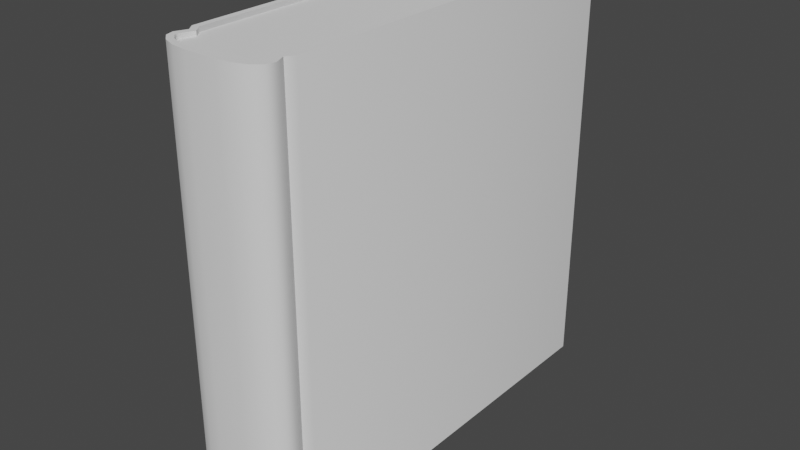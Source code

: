# Source: Book3.blend  (saved by Blender 4.0.36; exported with 4.5.12 LTS)
import bpy
from mathutils import Matrix  # noqa: F401  (used for matrix-valued properties, if any)

bpy.ops.wm.read_factory_settings(use_empty=True)
scene = bpy.context.scene
scene.name = 'Scene'

# ---- collections
col_collection = bpy.data.collections.new('Collection'); scene.collection.children.link(col_collection)

# ---- node groups
ng_auto_smooth = bpy.data.node_groups.new('Auto Smooth', 'GeometryNodeTree')
_s = ng_auto_smooth.interface.new_socket(name='Geometry', in_out='OUTPUT', socket_type='NodeSocketGeometry')
_s = ng_auto_smooth.interface.new_socket(name='Geometry', in_out='INPUT', socket_type='NodeSocketGeometry')
_s = ng_auto_smooth.interface.new_socket(name='Angle', in_out='INPUT', socket_type='NodeSocketFloat')
_s.subtype = 'ANGLE'
_s.min_value = 0.0
_s.max_value = 3.142
ng_auto_smooth.is_modifier = True
_N = ng_auto_smooth.nodes; _L = ng_auto_smooth.links
n0 = _N.new('NodeGroupOutput'); n0.name = 'Group Output'; n0.location = (480, -100)
n1 = _N.new('NodeGroupInput'); n1.name = 'Group Input'; n1.location = (-420, -300)
n2 = _N.new('NodeGroupInput'); n2.name = 'Group Input.001'; n2.location = (-60, -100)
n3 = _N.new('GeometryNodeSetShadeSmooth'); n3.name = 'Set Shade Smooth'; n3.location = (120, -100)
n3.domain = 'EDGE'
n4 = _N.new('GeometryNodeSetShadeSmooth'); n4.name = 'Set Shade Smooth.001'; n4.location = (300, -100)
n5 = _N.new('GeometryNodeInputMeshEdgeAngle'); n5.name = 'Edge Angle'; n5.location = (-420, -220)
n6 = _N.new('GeometryNodeInputEdgeSmooth'); n6.name = 'Is Edge Smooth'; n6.location = (-60, -160)
n7 = _N.new('GeometryNodeInputShadeSmooth'); n7.name = 'Is Face Smooth'; n7.location = (-240, -340)
n8 = _N.new('FunctionNodeBooleanMath'); n8.name = 'Boolean Math'; n8.location = (-60, -220)
n9 = _N.new('FunctionNodeCompare'); n9.name = 'Compare'; n9.location = (-240, -180)
n9.operation = 'LESS_EQUAL'
_L.new(n5.outputs[0], n9.inputs[0])
_L.new(n4.outputs[0], n0.inputs[0])
_L.new(n1.outputs[1], n9.inputs[1])
_L.new(n9.outputs[0], n8.inputs[0])
_L.new(n7.outputs[0], n8.inputs[1])
_L.new(n2.outputs[0], n3.inputs[0])
_L.new(n6.outputs[0], n3.inputs[1])
_L.new(n3.outputs[0], n4.inputs[0])
_L.new(n8.outputs[0], n3.inputs[2])
n0.is_active_output = True

# ---- world
world_world = bpy.data.worlds.new('World'); scene.world = world_world
world_world.use_nodes = True; world_world.node_tree.nodes.clear()
_N = world_world.node_tree.nodes; _L = world_world.node_tree.links
n0 = _N.new('ShaderNodeOutputWorld'); n0.name = 'World Output'; n0.location = (300, 300)
n1 = _N.new('ShaderNodeBackground'); n1.name = 'Background'; n1.location = (10, 300)
n1.inputs[0].default_value = (0.05088, 0.05088, 0.05088, 1.0)
_L.new(n1.outputs[0], n0.inputs[0])
n0.is_active_output = True
world_world.color = (0.05088, 0.05088, 0.05088)
world_world.use_sun_shadow = False
world_world.sun_shadow_jitter_overblur = 0.0

# ---- meshes
me_cube_001 = bpy.data.meshes.new('Cube.001')
me_cube_001.from_pydata([(-0.06188, 0.4637, -0.279), (-0.06188, 0.4637, 0.279), (0.06976, 0.4637, -0.279), (0.06976, 0.4637, 0.279), (-0.05365, -0.04736, -0.279), (-0.06268, -0.04843, 0.279), (0.06268, -0.04843, -0.279), (0.05365, -0.04736, 0.279), (-0.06188, -0.03632, 0.279), (0.06188, -0.03632, -0.279), (-0.06188, -0.03632, -0.279), (0.06188, -0.03632, 0.279), (-0.01945, -0.08292, -0.279), (-0.06044, -0.0633, -0.279), (-0.03712, -0.08095, -0.279), (-0.05108, -0.0757, -0.279), (-0.05882, -0.06906, -0.279), (-0.06044, -0.0633, 0.279), (-0.01945, -0.08292, 0.279), (-0.05882, -0.06906, 0.279), (-0.05108, -0.0757, 0.279), (-0.03712, -0.08095, 0.279), (0.06044, -0.0633, -0.279), (0.01945, -0.08292, -0.279), (0.05882, -0.06906, -0.279), (0.05108, -0.0757, -0.279), (0.03712, -0.08095, -0.279), (0.01945, -0.08292, 0.279), (0.06044, -0.0633, 0.279), (0.03712, -0.08095, 0.279), (0.05108, -0.0757, 0.279), (0.05882, -0.06906, 0.279), (-0.06976, -0.03893, 0.279), (-0.06976, 0.4637, 0.279), (-0.06976, 0.4637, -0.279), (0.06188, 0.4637, 0.279), (0.06188, 0.4637, -0.279), (0.06976, -0.03893, -0.279), (-0.06976, -0.03893, -0.279), (-0.06268, -0.04843, -0.279), (0.06976, -0.03893, 0.279), (0.06268, -0.04843, 0.279), (-0.05365, -0.04736, 0.279), (0.05365, -0.04736, -0.279), (-0.03897, -0.08867, -0.279), (-0.01989, -0.09081, -0.279), (-0.01989, -0.09081, 0.279), (-0.03897, -0.08867, 0.279), (-0.05515, -0.08259, -0.279), (-0.05515, -0.08259, 0.279), (-0.06576, -0.0735, -0.279), (-0.06576, -0.0735, 0.279), (-0.06878, -0.06277, -0.279), (-0.06878, -0.06277, 0.279), (0.03897, -0.08867, 0.279), (0.01989, -0.09081, 0.279), (0.01989, -0.09081, -0.279), (0.03897, -0.08867, -0.279), (0.05515, -0.08259, 0.279), (0.05515, -0.08259, -0.279), (0.06576, -0.0735, 0.279), (0.06576, -0.0735, -0.279), (0.06878, -0.06277, 0.279), (0.06878, -0.06277, -0.279)], [], [(38, 32, 33, 34), (26, 23, 27, 29), (26, 29, 30, 25), (25, 30, 31, 24), (6, 41, 62, 63), (31, 28, 22, 24), (22, 28, 7, 43), (37, 40, 41, 6), (56, 55, 46, 45), (2, 3, 40, 37), (9, 11, 35, 36), (9, 43, 7, 11), (39, 5, 32, 38), (45, 46, 47, 44), (44, 47, 49, 48), (48, 49, 51, 50), (50, 51, 53, 52), (55, 56, 57, 54), (54, 57, 59, 58), (58, 59, 61, 60), (60, 61, 63, 62), (52, 53, 5, 39), (8, 1, 33, 32), (1, 0, 34, 33), (36, 35, 3, 2), (9, 36, 2, 37), (10, 4, 39, 38), (11, 7, 41, 40), (42, 8, 32, 5), (43, 9, 37, 6), (0, 10, 38, 34), (35, 11, 40, 3), (14, 12, 45, 44), (18, 21, 47, 46), (15, 14, 44, 48), (21, 20, 49, 47), (16, 15, 48, 50), (20, 19, 51, 49), (13, 16, 50, 52), (19, 17, 53, 51), (29, 27, 55, 54), (23, 26, 57, 56), (30, 29, 54, 58), (26, 25, 59, 57), (31, 30, 58, 60), (25, 24, 61, 59), (28, 31, 60, 62), (24, 22, 63, 61), (4, 13, 52, 39), (17, 42, 5, 53), (12, 23, 56, 45), (27, 18, 46, 55), (22, 43, 6, 63), (7, 28, 62, 41), (12, 18, 27, 23), (14, 21, 18, 12), (15, 20, 21, 14), (16, 19, 20, 15), (13, 17, 19, 16), (4, 42, 17, 13), (10, 8, 42, 4), (8, 10, 0, 1)])
me_cube_001.polygons.foreach_set('use_smooth', [True] * 62)
_uv = me_cube_001.uv_layers.new(name='UVMap')
_uv.uv.foreach_set('vector', [0.031, 0.3091, 0.031, 0.01264, 0.298, 0.01264, 0.298, 0.3091, 0.7752, 0.9465, 0.7658, 0.9465, 0.7658, 0.6501, 0.7752, 0.6501, 0.7752, 0.9465, 0.7752, 0.6501, 0.7826, 0.6501, 0.7826, 0.9465, 0.7826, 0.9465, 0.7826, 0.6501, 0.7868, 0.6501, 0.7868, 0.9465, 0.5952, 0.3091, 0.5952, 0.01264, 0.6029, 0.01264, 0.6029, 0.3091, 0.01264, 0.3343, 0.0157, 0.3343, 0.0157, 0.6308, 0.01264, 0.6308, 0.0157, 0.6308, 0.0157, 0.3343, 0.02417, 0.3343, 0.02417, 0.6308, 0.5902, 0.3091, 0.5902, 0.01264, 0.5952, 0.01264, 0.5952, 0.3091, 0.6535, 0.9465, 0.6535, 0.6501, 0.6746, 0.6501, 0.6746, 0.9465, 0.3232, 0.3091, 0.3232, 0.01264, 0.5902, 0.01264, 0.5902, 0.3091, 0.03003, 0.6308, 0.03003, 0.3343, 0.2956, 0.3343, 0.2956, 0.6308, 0.03003, 0.6308, 0.02417, 0.6308, 0.02417, 0.3343, 0.03003, 0.3343, 0.02595, 0.3091, 0.02595, 0.01264, 0.031, 0.01264, 0.031, 0.3091, 0.6746, 0.9465, 0.6746, 0.6501, 0.6848, 0.6501, 0.6848, 0.9465, 0.6848, 0.9465, 0.6848, 0.6501, 0.6934, 0.6501, 0.6934, 0.9465, 0.6934, 0.9465, 0.6934, 0.6501, 0.699, 0.6501, 0.699, 0.9465, 0.01264, 0.3091, 0.01264, 0.01264, 0.01834, 0.01264, 0.01834, 0.3091, 0.6535, 0.6501, 0.6535, 0.9465, 0.6434, 0.9465, 0.6434, 0.6501, 0.6434, 0.6501, 0.6434, 0.9465, 0.6348, 0.9465, 0.6348, 0.6501, 0.6348, 0.6501, 0.6348, 0.9465, 0.6291, 0.9465, 0.6291, 0.6501, 0.6086, 0.01264, 0.6086, 0.3091, 0.6029, 0.3091, 0.6029, 0.01264, 0.01834, 0.3091, 0.01834, 0.01264, 0.02595, 0.01264, 0.02595, 0.3091, 0.8162, 0.6791, 0.8162, 0.9446, 0.812, 0.9446, 0.812, 0.6777, 0.9207, 0.3343, 0.9207, 0.6308, 0.9165, 0.6308, 0.9165, 0.3343, 0.9212, 0.3091, 0.9212, 0.01264, 0.9254, 0.01264, 0.9254, 0.3091, 0.01683, 0.685, 0.01683, 0.9505, 0.01264, 0.9505, 0.01264, 0.6836, 0.08256, 0.685, 0.07819, 0.6791, 0.08299, 0.6785, 0.08675, 0.6836, 0.882, 0.6791, 0.8776, 0.6732, 0.8824, 0.6726, 0.8861, 0.6777, 0.8206, 0.6732, 0.8162, 0.6791, 0.812, 0.6777, 0.8158, 0.6726, 0.0212, 0.6791, 0.01683, 0.685, 0.01264, 0.6836, 0.0164, 0.6785, 0.08256, 0.9505, 0.08256, 0.685, 0.08675, 0.6836, 0.08675, 0.9505, 0.882, 0.9446, 0.882, 0.6791, 0.8861, 0.6777, 0.8861, 0.9446, 0.06941, 0.6613, 0.06002, 0.6602, 0.06026, 0.656, 0.07039, 0.6572, 0.8388, 0.6543, 0.8294, 0.6553, 0.8284, 0.6512, 0.8385, 0.6501, 0.07682, 0.6641, 0.06941, 0.6613, 0.07039, 0.6572, 0.07899, 0.6604, 0.8294, 0.6553, 0.822, 0.6581, 0.8198, 0.6545, 0.8284, 0.6512, 0.08094, 0.6676, 0.07682, 0.6641, 0.07899, 0.6604, 0.08462, 0.6652, 0.822, 0.6581, 0.8179, 0.6617, 0.8142, 0.6593, 0.8198, 0.6545, 0.0818, 0.6706, 0.08094, 0.6676, 0.08462, 0.6652, 0.08623, 0.6709, 0.8179, 0.6617, 0.817, 0.6647, 0.8126, 0.665, 0.8142, 0.6593, 0.8688, 0.6553, 0.8594, 0.6543, 0.8597, 0.6501, 0.8698, 0.6512, 0.03936, 0.6602, 0.02998, 0.6613, 0.02899, 0.6572, 0.03913, 0.656, 0.8762, 0.6581, 0.8688, 0.6553, 0.8698, 0.6512, 0.8784, 0.6545, 0.02998, 0.6613, 0.02256, 0.6641, 0.0204, 0.6604, 0.02899, 0.6572, 0.8803, 0.6617, 0.8762, 0.6581, 0.8784, 0.6545, 0.884, 0.6593, 0.02256, 0.6641, 0.01845, 0.6676, 0.01477, 0.6652, 0.0204, 0.6604, 0.8812, 0.6647, 0.8803, 0.6617, 0.884, 0.6593, 0.8856, 0.665, 0.01845, 0.6676, 0.01759, 0.6706, 0.01316, 0.6709, 0.01477, 0.6652, 0.07819, 0.6791, 0.0818, 0.6706, 0.08623, 0.6709, 0.08299, 0.6785, 0.817, 0.6647, 0.8206, 0.6732, 0.8158, 0.6726, 0.8126, 0.665, 0.06002, 0.6602, 0.03936, 0.6602, 0.03913, 0.656, 0.06026, 0.656, 0.8594, 0.6543, 0.8388, 0.6543, 0.8385, 0.6501, 0.8597, 0.6501, 0.01759, 0.6706, 0.0212, 0.6791, 0.0164, 0.6785, 0.01316, 0.6709, 0.8776, 0.6732, 0.8812, 0.6647, 0.8856, 0.665, 0.8824, 0.6726, 0.7452, 0.9465, 0.7452, 0.6501, 0.7658, 0.6501, 0.7658, 0.9465, 0.7358, 0.9465, 0.7358, 0.6501, 0.7452, 0.6501, 0.7452, 0.9465, 0.7284, 0.9465, 0.7284, 0.6501, 0.7358, 0.6501, 0.7358, 0.9465, 0.7243, 0.9465, 0.7243, 0.6501, 0.7284, 0.6501, 0.7284, 0.9465, 0.6008, 0.6308, 0.6008, 0.3343, 0.6038, 0.3343, 0.6038, 0.6308, 0.5923, 0.6308, 0.5923, 0.3343, 0.6008, 0.3343, 0.6008, 0.6308, 0.5865, 0.6308, 0.5865, 0.3343, 0.5923, 0.3343, 0.5923, 0.6308, 0.5865, 0.3343, 0.5865, 0.6308, 0.3209, 0.6308, 0.3209, 0.3343])
me_cube_001.update()
me_cube_002 = bpy.data.meshes.new('Cube.002')
me_cube_002.from_pydata([(0.03797, -0.2667, 0.2735), (-0.03797, -0.2667, 0.2735), (0.05257, -0.2597, 0.2735), (-0.05257, -0.2597, 0.2735), (0.06505, -0.246, 0.2735), (-0.06505, -0.246, 0.2735), (0.05876, -0.2291, 0.2735), (-0.05876, -0.2291, 0.2735), (0.06673, -0.2202, 0.2735), (0.06673, 0.2732, 0.2735), (-0.06673, 0.2732, 0.2735), (-0.06673, -0.2202, 0.2735), (-0.06673, -0.2202, -0.2735), (-0.06673, 0.2732, -0.2735), (0.06673, 0.2732, -0.2735), (0.06673, -0.2202, -0.2735), (-0.05876, -0.2291, -0.2735), (0.05876, -0.2291, -0.2735), (-0.06505, -0.246, -0.2735), (0.06505, -0.246, -0.2735), (-0.05257, -0.2597, -0.2735), (0.05257, -0.2597, -0.2735), (-0.03797, -0.2667, -0.2735), (0.03797, -0.2667, -0.2735), (0.06673, 0.2732, 0.2735), (-0.06673, 0.2732, 0.2735), (0.04718, 0.2622, 0.2735), (0.02442, 0.2553, 0.2735), (0.0, 0.253, 0.2735), (-0.02442, 0.2553, 0.2735), (-0.04718, 0.2622, 0.2735), (-0.06673, 0.2732, -0.2735), (0.06673, 0.2732, -0.2735), (-0.04718, 0.2622, -0.2735), (-0.02442, 0.2553, -0.2735), (0.0, 0.253, -0.2735), (0.02442, 0.2553, -0.2735), (0.04718, 0.2622, -0.2735)], [], [(18, 5, 3, 20), (16, 7, 5, 18), (20, 3, 1, 22), (23, 0, 1, 22), (17, 6, 4, 19), (12, 11, 10, 13), (19, 4, 2, 21), (15, 8, 6, 17), (12, 11, 7, 16), (14, 9, 8, 15), (21, 23, 22, 20, 18, 16, 12, 13, 31, 33, 34, 35, 36, 37, 32, 14, 15, 17, 19), (21, 2, 0, 23), (13, 10, 25, 31), (32, 24, 9, 14), (24, 32, 37, 26), (26, 37, 36, 27), (27, 36, 35, 28), (28, 35, 34, 29), (29, 34, 33, 30), (30, 33, 31, 25), (8, 9, 24, 26, 27, 28, 29, 30, 25, 10, 11, 7, 5, 3, 1, 0, 2, 4, 6)])
me_cube_002.polygons.foreach_set('use_smooth', [True] * 21)
_uv = me_cube_002.uv_layers.new(name='UVMap')
_uv.uv.foreach_set('vector', [0.2884, 0.9465, 0.2884, 0.656, 0.2961, 0.656, 0.2961, 0.9465, 0.3296, 0.9465, 0.3296, 0.656, 0.3386, 0.656, 0.3386, 0.9465, 0.2961, 0.9465, 0.2961, 0.656, 0.3043, 0.656, 0.3043, 0.9465, 0.2237, 0.9465, 0.2237, 0.656, 0.2631, 0.656, 0.2631, 0.9465, 0.3639, 0.9465, 0.3639, 0.656, 0.3729, 0.656, 0.3729, 0.9465, 0.6291, 0.6248, 0.6291, 0.3343, 0.8912, 0.3343, 0.8912, 0.6248, 0.2073, 0.9465, 0.2073, 0.656, 0.2154, 0.656, 0.2154, 0.9465, 0.3982, 0.9465, 0.3982, 0.656, 0.4034, 0.656, 0.4034, 0.9465, 0.4286, 0.9465, 0.4286, 0.656, 0.4336, 0.656, 0.4336, 0.9465, 0.6338, 0.3031, 0.6338, 0.01264, 0.8959, 0.01264, 0.8959, 0.3031, 0.4664, 0.6597, 0.4741, 0.656, 0.5145, 0.656, 0.5222, 0.6597, 0.5288, 0.667, 0.5255, 0.676, 0.5297, 0.6807, 0.5297, 0.9428, 0.5297, 0.9428, 0.5194, 0.937, 0.5073, 0.9333, 0.4943, 0.932, 0.4813, 0.9333, 0.4692, 0.937, 0.4589, 0.9428, 0.4589, 0.9428, 0.4589, 0.6807, 0.4631, 0.676, 0.4597, 0.667, 0.2154, 0.9465, 0.2154, 0.656, 0.2237, 0.656, 0.2237, 0.9465, 0.555, 0.656, 0.555, 0.656, 0.555, 0.656, 0.555, 0.656, 0.5803, 0.656, 0.5803, 0.656, 0.5803, 0.656, 0.5803, 0.656, 0.182, 0.656, 0.182, 0.9465, 0.1727, 0.9465, 0.1727, 0.656, 0.1727, 0.656, 0.1727, 0.9465, 0.1613, 0.9465, 0.1613, 0.656, 0.1613, 0.656, 0.1613, 0.9465, 0.1487, 0.9465, 0.1487, 0.656, 0.1487, 0.656, 0.1487, 0.9465, 0.1357, 0.9465, 0.1357, 0.656, 0.1357, 0.656, 0.1357, 0.9465, 0.1232, 0.9465, 0.1232, 0.656, 0.1232, 0.656, 0.1232, 0.9465, 0.112, 0.9465, 0.112, 0.656, 0.9874, 0.6807, 0.9874, 0.9428, 0.9874, 0.9428, 0.977, 0.937, 0.9649, 0.9333, 0.9519, 0.932, 0.9389, 0.9333, 0.9269, 0.937, 0.9165, 0.9428, 0.9165, 0.9428, 0.9165, 0.6807, 0.9207, 0.676, 0.9174, 0.667, 0.924, 0.6597, 0.9317, 0.656, 0.9721, 0.656, 0.9798, 0.6597, 0.9865, 0.667, 0.9831, 0.676])
me_cube_002.update()

# ---- objects
ob_cover = bpy.data.objects.new('cover', me_cube_001)
ob_paper = bpy.data.objects.new('paper', me_cube_002)

# ---- transforms, parenting, visibility, modifiers, constraints
ob_cover.location = (1.857e-10, -0.09565, -4.266e-08)
_m = ob_cover.modifiers.new('Auto Smooth', 'NODES')
_m.node_group = ng_auto_smooth
_gi = [s.identifier for s in ng_auto_smooth.interface.items_tree if s.item_type == 'SOCKET' and s.in_out == 'INPUT']
_m[_gi[1]] = 0.6946  # Angle
ob_paper.location = (-1.391e-10, 0.08568, 6.129e-08)
_m = ob_paper.modifiers.new('Auto Smooth', 'NODES')
_m.node_group = ng_auto_smooth
_gi = [s.identifier for s in ng_auto_smooth.interface.items_tree if s.item_type == 'SOCKET' and s.in_out == 'INPUT']
_m[_gi[1]] = 0.5236  # Angle

# ---- collection membership
col_collection.objects.link(ob_cover)
col_collection.objects.link(ob_paper)

# ---- scene / render settings (as saved in the file)
scene.frame_start = 1; scene.frame_end = 250; scene.frame_set(1)
scene.render.engine = 'BLENDER_EEVEE_NEXT'
scene.cycles.sampling_pattern = 'TABULATED_SOBOL'
scene.cycles.use_light_tree = False
scene.view_settings.view_transform = 'Filmic'
bpy.context.view_layer.update()

# ---- added for rendering (the .blend has no active camera and no usable light): camera, sun
cam_auto = bpy.data.cameras.new('AutoCamera')
cam_auto.lens = 50.0
cam_auto.sensor_width = 36.0
cam_auto.clip_end = 1000.0
ob_auto_camera = bpy.data.objects.new('AutoCamera', cam_auto)
scene.collection.objects.link(ob_auto_camera)
ob_auto_camera.location = (0.739236, -0.796297, 0.591388)
ob_auto_camera.rotation_euler = (1.09748, -7.21219e-08, 0.694738)
scene.camera = ob_auto_camera
light_auto_sun = bpy.data.lights.new('AutoSun', 'SUN')
light_auto_sun.energy = 3.0
light_auto_sun.angle = 0.0523599
ob_auto_sun = bpy.data.objects.new('AutoSun', light_auto_sun)
scene.collection.objects.link(ob_auto_sun)
ob_auto_sun.rotation_euler = (0.872665, 0.174533, 0.523599)
bpy.context.view_layer.update()
